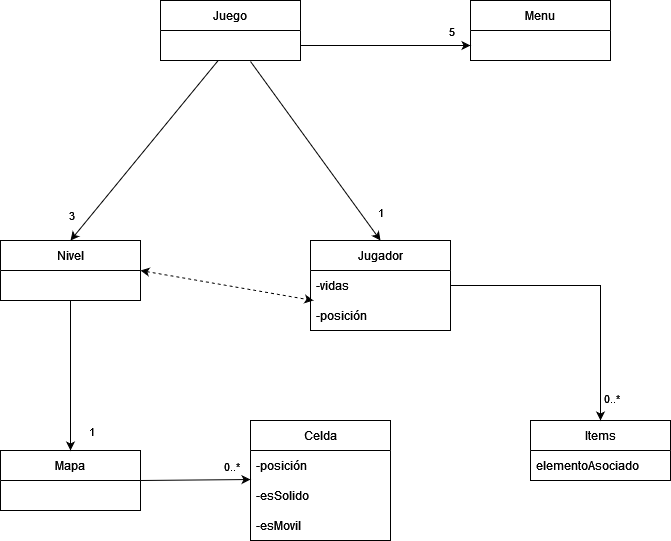

The diagram above was exported from draw.io. Its source (the exported page's mxGraphModel, read from the mxfile embedded in the PNG):
<mxGraphModel dx="1114" dy="594" grid="1" gridSize="10" guides="1" tooltips="1" connect="1" arrows="1" fold="1" page="1" pageScale="1" pageWidth="1654" pageHeight="2336" math="0" shadow="0">
  <root>
    <mxCell id="0" />
    <mxCell id="1" parent="0" />
    <mxCell id="iFx4Q4QUbt592x4As6R2-2" value="Juego" style="swimlane;fontStyle=0;childLayout=stackLayout;horizontal=1;startSize=30;horizontalStack=0;resizeParent=1;resizeParentMax=0;resizeLast=0;collapsible=1;marginBottom=0;whiteSpace=wrap;html=1;" vertex="1" parent="1">
      <mxGeometry x="350" y="180" width="140" height="60" as="geometry" />
    </mxCell>
    <mxCell id="iFx4Q4QUbt592x4As6R2-6" value="Menu" style="swimlane;fontStyle=0;childLayout=stackLayout;horizontal=1;startSize=30;horizontalStack=0;resizeParent=1;resizeParentMax=0;resizeLast=0;collapsible=1;marginBottom=0;whiteSpace=wrap;html=1;" vertex="1" parent="1">
      <mxGeometry x="660" y="180" width="140" height="60" as="geometry" />
    </mxCell>
    <mxCell id="iFx4Q4QUbt592x4As6R2-12" style="edgeStyle=orthogonalEdgeStyle;rounded=0;orthogonalLoop=1;jettySize=auto;html=1;" edge="1" parent="1">
      <mxGeometry relative="1" as="geometry">
        <mxPoint x="490" y="225" as="sourcePoint" />
        <mxPoint x="660" y="225" as="targetPoint" />
      </mxGeometry>
    </mxCell>
    <mxCell id="iFx4Q4QUbt592x4As6R2-29" value="5" style="edgeLabel;html=1;align=center;verticalAlign=middle;resizable=0;points=[];" vertex="1" connectable="0" parent="iFx4Q4QUbt592x4As6R2-12">
      <mxGeometry x="0.1294" relative="1" as="geometry">
        <mxPoint x="54" y="-15" as="offset" />
      </mxGeometry>
    </mxCell>
    <mxCell id="iFx4Q4QUbt592x4As6R2-14" value="Nivel" style="swimlane;fontStyle=0;childLayout=stackLayout;horizontal=1;startSize=30;horizontalStack=0;resizeParent=1;resizeParentMax=0;resizeLast=0;collapsible=1;marginBottom=0;whiteSpace=wrap;html=1;" vertex="1" parent="1">
      <mxGeometry x="190" y="420" width="140" height="60" as="geometry" />
    </mxCell>
    <mxCell id="iFx4Q4QUbt592x4As6R2-18" value="Jugador" style="swimlane;fontStyle=0;childLayout=stackLayout;horizontal=1;startSize=30;horizontalStack=0;resizeParent=1;resizeParentMax=0;resizeLast=0;collapsible=1;marginBottom=0;whiteSpace=wrap;html=1;" vertex="1" parent="1">
      <mxGeometry x="500" y="420" width="140" height="90" as="geometry" />
    </mxCell>
    <mxCell id="iFx4Q4QUbt592x4As6R2-19" value="&lt;div&gt;-vidas&lt;/div&gt;" style="text;strokeColor=none;fillColor=none;align=left;verticalAlign=middle;spacingLeft=4;spacingRight=4;overflow=hidden;points=[[0,0.5],[1,0.5]];portConstraint=eastwest;rotatable=0;whiteSpace=wrap;html=1;" vertex="1" parent="iFx4Q4QUbt592x4As6R2-18">
      <mxGeometry y="30" width="140" height="30" as="geometry" />
    </mxCell>
    <mxCell id="iFx4Q4QUbt592x4As6R2-20" value="-posición" style="text;strokeColor=none;fillColor=none;align=left;verticalAlign=middle;spacingLeft=4;spacingRight=4;overflow=hidden;points=[[0,0.5],[1,0.5]];portConstraint=eastwest;rotatable=0;whiteSpace=wrap;html=1;" vertex="1" parent="iFx4Q4QUbt592x4As6R2-18">
      <mxGeometry y="60" width="140" height="30" as="geometry" />
    </mxCell>
    <mxCell id="iFx4Q4QUbt592x4As6R2-23" value="" style="endArrow=classic;html=1;rounded=0;exitX=1;exitY=0.5;exitDx=0;exitDy=0;entryX=0.021;entryY=0;entryDx=0;entryDy=0;entryPerimeter=0;dashed=1;startArrow=classic;startFill=1;" edge="1" parent="1" source="iFx4Q4QUbt592x4As6R2-14" target="iFx4Q4QUbt592x4As6R2-20">
      <mxGeometry width="50" height="50" relative="1" as="geometry">
        <mxPoint x="600" y="490" as="sourcePoint" />
        <mxPoint x="650" y="440" as="targetPoint" />
      </mxGeometry>
    </mxCell>
    <mxCell id="iFx4Q4QUbt592x4As6R2-24" value="" style="endArrow=classic;html=1;rounded=0;entryX=0.5;entryY=0;entryDx=0;entryDy=0;" edge="1" parent="1" target="iFx4Q4QUbt592x4As6R2-14">
      <mxGeometry width="50" height="50" relative="1" as="geometry">
        <mxPoint x="407.6923076923076" y="240" as="sourcePoint" />
        <mxPoint x="650" y="440" as="targetPoint" />
      </mxGeometry>
    </mxCell>
    <mxCell id="iFx4Q4QUbt592x4As6R2-27" value="3" style="edgeLabel;html=1;align=center;verticalAlign=middle;resizable=0;points=[];" vertex="1" connectable="0" parent="iFx4Q4QUbt592x4As6R2-24">
      <mxGeometry x="0.81" y="-1" relative="1" as="geometry">
        <mxPoint x="-13" y="-8" as="offset" />
      </mxGeometry>
    </mxCell>
    <mxCell id="iFx4Q4QUbt592x4As6R2-25" value="" style="endArrow=classic;html=1;rounded=0;exitX=0.643;exitY=1.033;exitDx=0;exitDy=0;exitPerimeter=0;entryX=0.5;entryY=0;entryDx=0;entryDy=0;" edge="1" parent="1" target="iFx4Q4QUbt592x4As6R2-18">
      <mxGeometry width="50" height="50" relative="1" as="geometry">
        <mxPoint x="440.02" y="240.99" as="sourcePoint" />
        <mxPoint x="650" y="440" as="targetPoint" />
      </mxGeometry>
    </mxCell>
    <mxCell id="iFx4Q4QUbt592x4As6R2-26" value="1" style="edgeLabel;html=1;align=center;verticalAlign=middle;resizable=0;points=[];" vertex="1" connectable="0" parent="iFx4Q4QUbt592x4As6R2-25">
      <mxGeometry x="0.726" y="-2" relative="1" as="geometry">
        <mxPoint x="19" y="-5" as="offset" />
      </mxGeometry>
    </mxCell>
    <mxCell id="iFx4Q4QUbt592x4As6R2-30" value="Items" style="swimlane;fontStyle=0;childLayout=stackLayout;horizontal=1;startSize=30;horizontalStack=0;resizeParent=1;resizeParentMax=0;resizeLast=0;collapsible=1;marginBottom=0;whiteSpace=wrap;html=1;" vertex="1" parent="1">
      <mxGeometry x="720" y="600" width="140" height="60" as="geometry" />
    </mxCell>
    <mxCell id="iFx4Q4QUbt592x4As6R2-31" value="elementoAsociado" style="text;strokeColor=none;fillColor=none;align=left;verticalAlign=middle;spacingLeft=4;spacingRight=4;overflow=hidden;points=[[0,0.5],[1,0.5]];portConstraint=eastwest;rotatable=0;whiteSpace=wrap;html=1;" vertex="1" parent="iFx4Q4QUbt592x4As6R2-30">
      <mxGeometry y="30" width="140" height="30" as="geometry" />
    </mxCell>
    <mxCell id="iFx4Q4QUbt592x4As6R2-34" value="" style="endArrow=classic;html=1;rounded=0;entryX=0.5;entryY=0;entryDx=0;entryDy=0;exitX=1;exitY=0.5;exitDx=0;exitDy=0;" edge="1" parent="1" source="iFx4Q4QUbt592x4As6R2-19" target="iFx4Q4QUbt592x4As6R2-30">
      <mxGeometry width="50" height="50" relative="1" as="geometry">
        <mxPoint x="570" y="490" as="sourcePoint" />
        <mxPoint x="620" y="440" as="targetPoint" />
        <Array as="points">
          <mxPoint x="790" y="465" />
        </Array>
      </mxGeometry>
    </mxCell>
    <mxCell id="iFx4Q4QUbt592x4As6R2-35" value="0..*" style="edgeLabel;html=1;align=center;verticalAlign=middle;resizable=0;points=[];" vertex="1" connectable="0" parent="iFx4Q4QUbt592x4As6R2-34">
      <mxGeometry x="0.8385" y="3" relative="1" as="geometry">
        <mxPoint x="7" as="offset" />
      </mxGeometry>
    </mxCell>
    <mxCell id="iFx4Q4QUbt592x4As6R2-36" value="Mapa" style="swimlane;fontStyle=0;childLayout=stackLayout;horizontal=1;startSize=30;horizontalStack=0;resizeParent=1;resizeParentMax=0;resizeLast=0;collapsible=1;marginBottom=0;whiteSpace=wrap;html=1;" vertex="1" parent="1">
      <mxGeometry x="190" y="630" width="140" height="60" as="geometry" />
    </mxCell>
    <mxCell id="iFx4Q4QUbt592x4As6R2-40" value="Celda" style="swimlane;fontStyle=0;childLayout=stackLayout;horizontal=1;startSize=30;horizontalStack=0;resizeParent=1;resizeParentMax=0;resizeLast=0;collapsible=1;marginBottom=0;whiteSpace=wrap;html=1;" vertex="1" parent="1">
      <mxGeometry x="440" y="600" width="140" height="120" as="geometry" />
    </mxCell>
    <mxCell id="iFx4Q4QUbt592x4As6R2-41" value="&lt;div&gt;-posición&lt;/div&gt;" style="text;strokeColor=none;fillColor=none;align=left;verticalAlign=middle;spacingLeft=4;spacingRight=4;overflow=hidden;points=[[0,0.5],[1,0.5]];portConstraint=eastwest;rotatable=0;whiteSpace=wrap;html=1;" vertex="1" parent="iFx4Q4QUbt592x4As6R2-40">
      <mxGeometry y="30" width="140" height="30" as="geometry" />
    </mxCell>
    <mxCell id="iFx4Q4QUbt592x4As6R2-42" value="-esSolido" style="text;strokeColor=none;fillColor=none;align=left;verticalAlign=middle;spacingLeft=4;spacingRight=4;overflow=hidden;points=[[0,0.5],[1,0.5]];portConstraint=eastwest;rotatable=0;whiteSpace=wrap;html=1;" vertex="1" parent="iFx4Q4QUbt592x4As6R2-40">
      <mxGeometry y="60" width="140" height="30" as="geometry" />
    </mxCell>
    <mxCell id="iFx4Q4QUbt592x4As6R2-50" value="-esMovil" style="text;strokeColor=none;fillColor=none;align=left;verticalAlign=middle;spacingLeft=4;spacingRight=4;overflow=hidden;points=[[0,0.5],[1,0.5]];portConstraint=eastwest;rotatable=0;whiteSpace=wrap;html=1;" vertex="1" parent="iFx4Q4QUbt592x4As6R2-40">
      <mxGeometry y="90" width="140" height="30" as="geometry" />
    </mxCell>
    <mxCell id="iFx4Q4QUbt592x4As6R2-44" value="" style="endArrow=classic;html=1;rounded=0;exitX=0.5;exitY=1;exitDx=0;exitDy=0;entryX=0.5;entryY=0;entryDx=0;entryDy=0;" edge="1" parent="1" source="iFx4Q4QUbt592x4As6R2-14" target="iFx4Q4QUbt592x4As6R2-36">
      <mxGeometry width="50" height="50" relative="1" as="geometry">
        <mxPoint x="510" y="520" as="sourcePoint" />
        <mxPoint x="560" y="470" as="targetPoint" />
      </mxGeometry>
    </mxCell>
    <mxCell id="iFx4Q4QUbt592x4As6R2-51" value="1" style="edgeLabel;html=1;align=center;verticalAlign=middle;resizable=0;points=[];" vertex="1" connectable="0" parent="iFx4Q4QUbt592x4As6R2-44">
      <mxGeometry x="0.6" y="3" relative="1" as="geometry">
        <mxPoint x="17" y="10" as="offset" />
      </mxGeometry>
    </mxCell>
    <mxCell id="iFx4Q4QUbt592x4As6R2-45" value="" style="endArrow=classic;html=1;rounded=0;exitX=1;exitY=0.5;exitDx=0;exitDy=0;entryX=0;entryY=-0.033;entryDx=0;entryDy=0;entryPerimeter=0;" edge="1" parent="1" source="iFx4Q4QUbt592x4As6R2-36" target="iFx4Q4QUbt592x4As6R2-42">
      <mxGeometry width="50" height="50" relative="1" as="geometry">
        <mxPoint x="332.94000000000005" y="630" as="sourcePoint" />
        <mxPoint x="560" y="470" as="targetPoint" />
      </mxGeometry>
    </mxCell>
    <mxCell id="iFx4Q4QUbt592x4As6R2-52" value="0..*" style="edgeLabel;html=1;align=center;verticalAlign=middle;resizable=0;points=[];" vertex="1" connectable="0" parent="iFx4Q4QUbt592x4As6R2-45">
      <mxGeometry x="0.7817" y="-1" relative="1" as="geometry">
        <mxPoint x="-8" y="-15" as="offset" />
      </mxGeometry>
    </mxCell>
  </root>
</mxGraphModel>